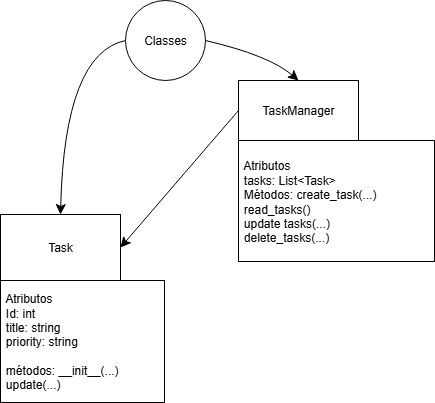

The diagram above was exported from draw.io. Its source (the exported page's mxGraphModel, read from the mxfile embedded in the PNG):
<mxGraphModel dx="938" dy="1195" grid="0" gridSize="10" guides="1" tooltips="1" connect="1" arrows="1" fold="1" page="0" pageScale="1" pageWidth="827" pageHeight="1169" math="0" shadow="0">
  <root>
    <mxCell id="0" />
    <mxCell id="1" parent="0" />
    <mxCell id="KjbVrkPSCoGwCCmuh0Xn-1" value="Task" style="rounded=0;whiteSpace=wrap;html=1;" vertex="1" parent="1">
      <mxGeometry x="-7" y="154" width="120" height="66" as="geometry" />
    </mxCell>
    <mxCell id="KjbVrkPSCoGwCCmuh0Xn-8" style="edgeStyle=none;curved=1;rounded=0;orthogonalLoop=1;jettySize=auto;html=1;exitX=0;exitY=0.5;exitDx=0;exitDy=0;entryX=1;entryY=0.5;entryDx=0;entryDy=0;fontSize=12;startSize=8;endSize=8;" edge="1" parent="1" source="KjbVrkPSCoGwCCmuh0Xn-2" target="KjbVrkPSCoGwCCmuh0Xn-1">
      <mxGeometry relative="1" as="geometry" />
    </mxCell>
    <mxCell id="KjbVrkPSCoGwCCmuh0Xn-2" value="TaskManager" style="rounded=0;whiteSpace=wrap;html=1;" vertex="1" parent="1">
      <mxGeometry x="231" y="20" width="120" height="60" as="geometry" />
    </mxCell>
    <mxCell id="KjbVrkPSCoGwCCmuh0Xn-3" value="&lt;div style=&quot;&quot;&gt;&lt;span style=&quot;background-color: transparent; color: light-dark(rgb(0, 0, 0), rgb(255, 255, 255));&quot;&gt;&amp;nbsp;Atributos&lt;/span&gt;&lt;/div&gt;&lt;div style=&quot;&quot;&gt;&lt;span style=&quot;background-color: transparent; color: light-dark(rgb(0, 0, 0), rgb(255, 255, 255));&quot;&gt;&amp;nbsp;Id: int&amp;nbsp;&lt;/span&gt;&lt;/div&gt;&lt;div style=&quot;&quot;&gt;&lt;span style=&quot;background-color: transparent; color: light-dark(rgb(0, 0, 0), rgb(255, 255, 255));&quot;&gt;&amp;nbsp;title: string&amp;nbsp;&lt;/span&gt;&lt;/div&gt;&lt;div style=&quot;&quot;&gt;&lt;span style=&quot;background-color: transparent; color: light-dark(rgb(0, 0, 0), rgb(255, 255, 255));&quot;&gt;&amp;nbsp;priority: string&lt;/span&gt;&lt;/div&gt;&lt;div style=&quot;&quot;&gt;&lt;span style=&quot;background-color: transparent; color: light-dark(rgb(0, 0, 0), rgb(255, 255, 255));&quot;&gt;&lt;br&gt;&lt;/span&gt;&lt;/div&gt;&lt;div style=&quot;&quot;&gt;&lt;span style=&quot;background-color: transparent; color: light-dark(rgb(0, 0, 0), rgb(255, 255, 255));&quot;&gt;&amp;nbsp;métodos: __init__(...)&lt;/span&gt;&lt;/div&gt;&lt;div style=&quot;&quot;&gt;&lt;span style=&quot;background-color: transparent; color: light-dark(rgb(0, 0, 0), rgb(255, 255, 255));&quot;&gt;&amp;nbsp;update(...)&lt;/span&gt;&lt;/div&gt;" style="rounded=0;whiteSpace=wrap;html=1;align=left;movable=1;resizable=1;rotatable=1;deletable=1;editable=1;locked=0;connectable=1;" vertex="1" parent="1">
      <mxGeometry x="-7" y="220" width="164" height="122" as="geometry" />
    </mxCell>
    <mxCell id="KjbVrkPSCoGwCCmuh0Xn-4" value="&amp;nbsp;Atributos&lt;div&gt;&amp;nbsp;tasks: List&amp;lt;Task&amp;gt;&lt;/div&gt;&lt;div&gt;&amp;nbsp;Métodos: create_task(...)&lt;/div&gt;&lt;div&gt;&amp;nbsp;read_tasks()&lt;/div&gt;&lt;div&gt;&amp;nbsp;update tasks(...)&lt;/div&gt;&lt;div&gt;&amp;nbsp;delete_tasks(...)&lt;/div&gt;" style="rounded=0;whiteSpace=wrap;html=1;align=left;" vertex="1" parent="1">
      <mxGeometry x="231" y="80" width="196" height="121" as="geometry" />
    </mxCell>
    <mxCell id="KjbVrkPSCoGwCCmuh0Xn-6" style="edgeStyle=none;curved=1;rounded=0;orthogonalLoop=1;jettySize=auto;html=1;exitX=0;exitY=0.5;exitDx=0;exitDy=0;fontSize=12;startSize=8;endSize=8;entryX=0.5;entryY=0;entryDx=0;entryDy=0;" edge="1" parent="1" source="KjbVrkPSCoGwCCmuh0Xn-5" target="KjbVrkPSCoGwCCmuh0Xn-1">
      <mxGeometry relative="1" as="geometry">
        <mxPoint x="44.156892664292286" y="-19.705882352941217" as="targetPoint" />
        <Array as="points">
          <mxPoint x="57" y="-7" />
        </Array>
      </mxGeometry>
    </mxCell>
    <mxCell id="KjbVrkPSCoGwCCmuh0Xn-7" style="edgeStyle=none;curved=1;rounded=0;orthogonalLoop=1;jettySize=auto;html=1;exitX=1;exitY=0.5;exitDx=0;exitDy=0;entryX=0.5;entryY=0;entryDx=0;entryDy=0;fontSize=12;startSize=8;endSize=8;" edge="1" parent="1" source="KjbVrkPSCoGwCCmuh0Xn-5" target="KjbVrkPSCoGwCCmuh0Xn-2">
      <mxGeometry relative="1" as="geometry">
        <Array as="points">
          <mxPoint x="262" y="-5" />
        </Array>
      </mxGeometry>
    </mxCell>
    <mxCell id="KjbVrkPSCoGwCCmuh0Xn-5" value="Classes" style="ellipse;whiteSpace=wrap;html=1;aspect=fixed;" vertex="1" parent="1">
      <mxGeometry x="118" y="-60" width="80" height="80" as="geometry" />
    </mxCell>
  </root>
</mxGraphModel>